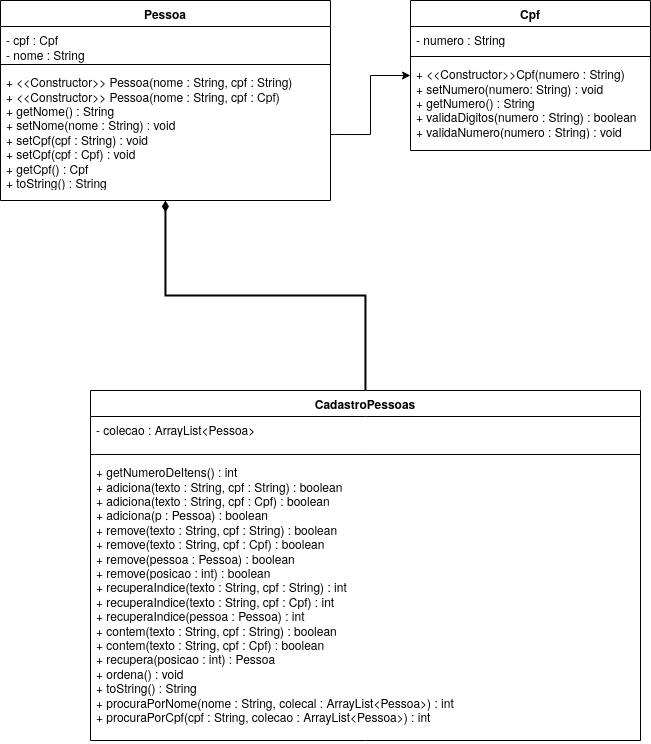

The diagram above was exported from draw.io. Its source (the exported page's mxGraphModel, read from the mxfile embedded in the PNG):
<mxGraphModel dx="934" dy="967" grid="1" gridSize="10" guides="1" tooltips="1" connect="1" arrows="1" fold="1" page="1" pageScale="1" pageWidth="827" pageHeight="1169" math="0" shadow="0">
  <root>
    <mxCell id="WIyWlLk6GJQsqaUBKTNV-0" />
    <mxCell id="WIyWlLk6GJQsqaUBKTNV-1" parent="WIyWlLk6GJQsqaUBKTNV-0" />
    <mxCell id="ZaQ3t890E5ycoWxQ10NB-0" value="Pessoa" style="swimlane;fontStyle=1;align=center;verticalAlign=top;childLayout=stackLayout;horizontal=1;startSize=26;horizontalStack=0;resizeParent=1;resizeParentMax=0;resizeLast=0;collapsible=1;marginBottom=0;whiteSpace=wrap;html=1;" vertex="1" parent="WIyWlLk6GJQsqaUBKTNV-1">
      <mxGeometry x="190" y="80" width="330" height="200" as="geometry" />
    </mxCell>
    <mxCell id="ZaQ3t890E5ycoWxQ10NB-1" value="&lt;div&gt;- cpf : Cpf&lt;/div&gt;&lt;div&gt;- nome : String&lt;/div&gt;&lt;div&gt;&lt;br&gt;&lt;/div&gt;" style="text;strokeColor=none;fillColor=none;align=left;verticalAlign=top;spacingLeft=4;spacingRight=4;overflow=hidden;rotatable=0;points=[[0,0.5],[1,0.5]];portConstraint=eastwest;whiteSpace=wrap;html=1;" vertex="1" parent="ZaQ3t890E5ycoWxQ10NB-0">
      <mxGeometry y="26" width="330" height="34" as="geometry" />
    </mxCell>
    <mxCell id="ZaQ3t890E5ycoWxQ10NB-2" value="" style="line;strokeWidth=1;fillColor=none;align=left;verticalAlign=middle;spacingTop=-1;spacingLeft=3;spacingRight=3;rotatable=0;labelPosition=right;points=[];portConstraint=eastwest;strokeColor=inherit;" vertex="1" parent="ZaQ3t890E5ycoWxQ10NB-0">
      <mxGeometry y="60" width="330" height="8" as="geometry" />
    </mxCell>
    <mxCell id="ZaQ3t890E5ycoWxQ10NB-3" value="&lt;div&gt;+ &amp;lt;&amp;lt;Constructor&amp;gt;&amp;gt; Pessoa(nome : String, cpf : String)&lt;/div&gt;&lt;div&gt;+ &amp;lt;&amp;lt;Constructor&amp;gt;&amp;gt; Pessoa(nome : String, cpf : Cpf)&lt;/div&gt;&lt;div&gt;+ getNome() : String&lt;/div&gt;&lt;div&gt;+ setNome(nome : String) : void&lt;/div&gt;&lt;div&gt;+ setCpf(cpf : String) : void&lt;/div&gt;&lt;div&gt;+ setCpf(cpf : Cpf) : void&lt;/div&gt;&lt;div&gt;+ getCpf() : Cpf&lt;/div&gt;&lt;div&gt;+ toString() : String&lt;br&gt;&lt;/div&gt;" style="text;strokeColor=none;fillColor=none;align=left;verticalAlign=top;spacingLeft=4;spacingRight=4;overflow=hidden;rotatable=0;points=[[0,0.5],[1,0.5]];portConstraint=eastwest;whiteSpace=wrap;html=1;" vertex="1" parent="ZaQ3t890E5ycoWxQ10NB-0">
      <mxGeometry y="68" width="330" height="132" as="geometry" />
    </mxCell>
    <mxCell id="ZaQ3t890E5ycoWxQ10NB-4" value="Cpf" style="swimlane;fontStyle=1;align=center;verticalAlign=top;childLayout=stackLayout;horizontal=1;startSize=26;horizontalStack=0;resizeParent=1;resizeParentMax=0;resizeLast=0;collapsible=1;marginBottom=0;whiteSpace=wrap;html=1;" vertex="1" parent="WIyWlLk6GJQsqaUBKTNV-1">
      <mxGeometry x="600" y="80" width="240" height="150" as="geometry" />
    </mxCell>
    <mxCell id="ZaQ3t890E5ycoWxQ10NB-5" value="- numero : String" style="text;strokeColor=none;fillColor=none;align=left;verticalAlign=top;spacingLeft=4;spacingRight=4;overflow=hidden;rotatable=0;points=[[0,0.5],[1,0.5]];portConstraint=eastwest;whiteSpace=wrap;html=1;" vertex="1" parent="ZaQ3t890E5ycoWxQ10NB-4">
      <mxGeometry y="26" width="240" height="26" as="geometry" />
    </mxCell>
    <mxCell id="ZaQ3t890E5ycoWxQ10NB-6" value="" style="line;strokeWidth=1;fillColor=none;align=left;verticalAlign=middle;spacingTop=-1;spacingLeft=3;spacingRight=3;rotatable=0;labelPosition=right;points=[];portConstraint=eastwest;strokeColor=inherit;" vertex="1" parent="ZaQ3t890E5ycoWxQ10NB-4">
      <mxGeometry y="52" width="240" height="8" as="geometry" />
    </mxCell>
    <mxCell id="ZaQ3t890E5ycoWxQ10NB-7" value="&lt;div&gt;+ &amp;lt;&amp;lt;Constructor&amp;gt;&amp;gt;Cpf(numero : String)&lt;/div&gt;&lt;div&gt;+ setNumero(numero: String) : void&lt;/div&gt;&lt;div&gt;+ getNumero() : String&lt;/div&gt;&lt;div&gt;+ validaDigitos(numero : String) : boolean&lt;/div&gt;&lt;div&gt;+ validaNumero(numero : String) : void&lt;br&gt;&lt;/div&gt;" style="text;strokeColor=none;fillColor=none;align=left;verticalAlign=top;spacingLeft=4;spacingRight=4;overflow=hidden;rotatable=0;points=[[0,0.5],[1,0.5]];portConstraint=eastwest;whiteSpace=wrap;html=1;" vertex="1" parent="ZaQ3t890E5ycoWxQ10NB-4">
      <mxGeometry y="60" width="240" height="90" as="geometry" />
    </mxCell>
    <mxCell id="ZaQ3t890E5ycoWxQ10NB-8" style="edgeStyle=orthogonalEdgeStyle;rounded=0;orthogonalLoop=1;jettySize=auto;html=1;exitX=1;exitY=0.5;exitDx=0;exitDy=0;" edge="1" parent="WIyWlLk6GJQsqaUBKTNV-1" source="ZaQ3t890E5ycoWxQ10NB-3" target="ZaQ3t890E5ycoWxQ10NB-4">
      <mxGeometry relative="1" as="geometry" />
    </mxCell>
    <mxCell id="ZaQ3t890E5ycoWxQ10NB-13" style="edgeStyle=orthogonalEdgeStyle;rounded=0;orthogonalLoop=1;jettySize=auto;html=1;endArrow=diamondThin;endFill=1;strokeWidth=2;" edge="1" parent="WIyWlLk6GJQsqaUBKTNV-1" source="ZaQ3t890E5ycoWxQ10NB-9" target="ZaQ3t890E5ycoWxQ10NB-0">
      <mxGeometry relative="1" as="geometry" />
    </mxCell>
    <mxCell id="ZaQ3t890E5ycoWxQ10NB-9" value="CadastroPessoas" style="swimlane;fontStyle=1;align=center;verticalAlign=top;childLayout=stackLayout;horizontal=1;startSize=26;horizontalStack=0;resizeParent=1;resizeParentMax=0;resizeLast=0;collapsible=1;marginBottom=0;whiteSpace=wrap;html=1;" vertex="1" parent="WIyWlLk6GJQsqaUBKTNV-1">
      <mxGeometry x="280" y="470" width="550" height="350" as="geometry" />
    </mxCell>
    <mxCell id="ZaQ3t890E5ycoWxQ10NB-10" value="- colecao : ArrayList&amp;lt;Pessoa&amp;gt;" style="text;strokeColor=none;fillColor=none;align=left;verticalAlign=top;spacingLeft=4;spacingRight=4;overflow=hidden;rotatable=0;points=[[0,0.5],[1,0.5]];portConstraint=eastwest;whiteSpace=wrap;html=1;" vertex="1" parent="ZaQ3t890E5ycoWxQ10NB-9">
      <mxGeometry y="26" width="550" height="34" as="geometry" />
    </mxCell>
    <mxCell id="ZaQ3t890E5ycoWxQ10NB-11" value="" style="line;strokeWidth=1;fillColor=none;align=left;verticalAlign=middle;spacingTop=-1;spacingLeft=3;spacingRight=3;rotatable=0;labelPosition=right;points=[];portConstraint=eastwest;strokeColor=inherit;" vertex="1" parent="ZaQ3t890E5ycoWxQ10NB-9">
      <mxGeometry y="60" width="550" height="8" as="geometry" />
    </mxCell>
    <mxCell id="ZaQ3t890E5ycoWxQ10NB-12" value="&lt;div&gt;+ getNumeroDeItens() : int&lt;/div&gt;&lt;div&gt;+ adiciona(texto : String, cpf : String) : boolean&lt;/div&gt;&lt;div&gt;+ adiciona(texto : String, cpf : Cpf) : boolean&lt;/div&gt;&lt;div&gt;+ adiciona(p : Pessoa) : boolean&lt;/div&gt;&lt;div&gt;+ remove(texto : String, cpf : String) : boolean&lt;/div&gt;&lt;div&gt;+ remove(texto : String, cpf : Cpf) : boolean&lt;/div&gt;&lt;div&gt;+ remove(pessoa : Pessoa) : boolean&lt;/div&gt;&lt;div&gt;+ remove(posicao : int) : boolean&lt;/div&gt;&lt;div&gt;+ recuperaIndice(texto : String, cpf : String) : int&lt;/div&gt;&lt;div&gt;+ recuperaIndice(texto : String, cpf : Cpf) : int&lt;/div&gt;&lt;div&gt;+ recuperaIndice(pessoa : Pessoa) : int&lt;/div&gt;&lt;div&gt;+ contem(texto : String, cpf : String) : boolean&lt;/div&gt;&lt;div&gt;+ contem(texto : String, cpf : Cpf) : boolean&lt;/div&gt;&lt;div&gt;+ recupera(posicao : int) : Pessoa&lt;/div&gt;&lt;div&gt;+ ordena() : void&lt;/div&gt;&lt;div&gt;+ toString() : String&lt;/div&gt;&lt;div&gt;+ procuraPorNome(nome : String, colecal : ArrayList&amp;lt;Pessoa&amp;gt;) : int&lt;/div&gt;&lt;div&gt;+ procuraPorCpf(cpf : String, colecao : ArrayList&amp;lt;Pessoa&amp;gt;) : int&lt;br&gt;&lt;/div&gt;&lt;div&gt;&lt;br&gt;&lt;/div&gt;" style="text;strokeColor=none;fillColor=none;align=left;verticalAlign=top;spacingLeft=4;spacingRight=4;overflow=hidden;rotatable=0;points=[[0,0.5],[1,0.5]];portConstraint=eastwest;whiteSpace=wrap;html=1;" vertex="1" parent="ZaQ3t890E5ycoWxQ10NB-9">
      <mxGeometry y="68" width="550" height="282" as="geometry" />
    </mxCell>
  </root>
</mxGraphModel>